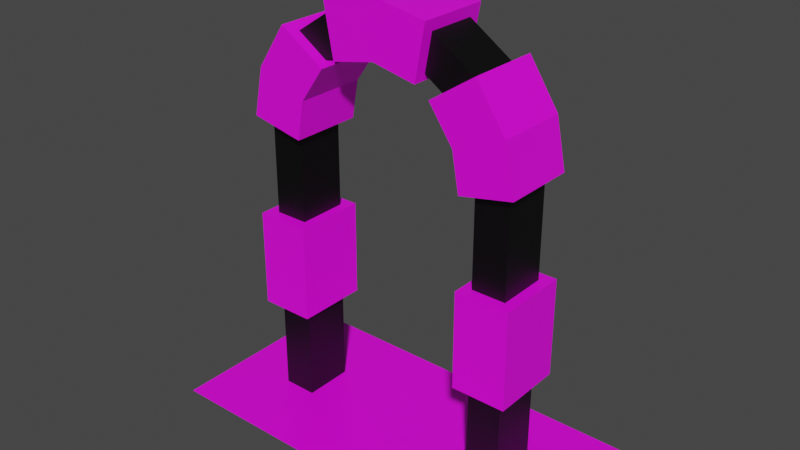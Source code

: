 # Source: portal4.blend  (saved by Blender 2.92.15; exported with 4.5.12 LTS)
import bpy
from mathutils import Matrix  # noqa: F401  (used for matrix-valued properties, if any)

bpy.ops.wm.read_factory_settings(use_empty=True)
scene = bpy.context.scene
scene.name = 'Scene'

# ---- collections
col_collection = bpy.data.collections.new('Collection'); scene.collection.children.link(col_collection)

# ---- materials (node trees are filled in below, after node groups)
mat_material_002 = bpy.data.materials.new('Material.002')
mat_material_002.use_transparent_shadow = False
mat_material_001 = bpy.data.materials.new('Material.001')
mat_material_001.use_transparent_shadow = False

# ---- material node trees
mat_material_002.use_nodes = True; mat_material_002.node_tree.nodes.clear()
_N = mat_material_002.node_tree.nodes; _L = mat_material_002.node_tree.links
n0 = _N.new('ShaderNodeBsdfPrincipled'); n0.name = 'Principled BSDF'; n0.location = (10, 300)
n0.distribution = 'GGX'
n0.subsurface_method = 'BURLEY'
n0.inputs[0].default_value = (0.0, 0.0, 0.0, 1.0)
n0.inputs[3].default_value = 1.45
n0.inputs[27].default_value = (0.0, 0.0, 0.0, 1.0)
n0.inputs[28].default_value = 1.0
n1 = _N.new('ShaderNodeOutputMaterial'); n1.name = 'Material Output'; n1.location = (300, 300)
_L.new(n0.outputs[0], n1.inputs[0])
n1.is_active_output = True
mat_material_001.use_nodes = True; mat_material_001.node_tree.nodes.clear()
_N = mat_material_001.node_tree.nodes; _L = mat_material_001.node_tree.links
n0 = _N.new('ShaderNodeBsdfPrincipled'); n0.name = 'Principled BSDF'; n0.location = (10, 300)
n0.distribution = 'GGX'
n0.subsurface_method = 'BURLEY'
n0.inputs[0].default_value = (1.0, 0.0, 0.9772, 1.0)
n0.inputs[3].default_value = 1.45
n0.inputs[27].default_value = (0.0, 0.0, 0.0, 1.0)
n0.inputs[28].default_value = 1.0
n1 = _N.new('ShaderNodeOutputMaterial'); n1.name = 'Material Output'; n1.location = (300, 300)
_L.new(n0.outputs[0], n1.inputs[0])
n1.is_active_output = True

# ---- world
world_world = bpy.data.worlds.new('World'); scene.world = world_world
world_world.use_nodes = True; world_world.node_tree.nodes.clear()
_N = world_world.node_tree.nodes; _L = world_world.node_tree.links
n0 = _N.new('ShaderNodeOutputWorld'); n0.name = 'World Output'; n0.location = (300, 300)
n1 = _N.new('ShaderNodeBackground'); n1.name = 'Background'; n1.location = (10, 300)
n1.inputs[0].default_value = (0.05088, 0.05088, 0.05088, 1.0)
_L.new(n1.outputs[0], n0.inputs[0])
n0.is_active_output = True
world_world.color = (0.05088, 0.05088, 0.05088)
world_world.use_sun_shadow = False
world_world.sun_shadow_jitter_overblur = 0.0

# ---- meshes
me_plane_002 = bpy.data.meshes.new('Plane.002')
me_plane_002.from_pydata([(-1.0, -1.0, 0.0), (1.0, -1.0, 0.0), (0.0, 2.955, -0.5099), (1.0, -1.0, -0.5099), (0.0, 2.955, -8.545e-08), (-1.0, 1.971, -6.42e-08), (-0.3928, 2.88, -8.384e-08), (-0.7119, 2.667, -7.923e-08), (-0.9251, 2.348, -7.233e-08), (-1.0, -1.0, -0.5099), (1.0, 1.971, -6.42e-08), (0.3928, 2.88, -8.384e-08), (0.7119, 2.667, -7.923e-08), (0.9251, 2.348, -7.233e-08), (-1.0, 1.971, -0.5099), (-0.3928, 2.88, -0.5099), (-0.7119, 2.667, -0.5099), (-0.9251, 2.348, -0.5099), (1.0, 1.971, -0.5099), (0.3928, 2.88, -0.5099), (0.7119, 2.667, -0.5099), (0.9251, 2.348, -0.5099), (1.254, 2.484, -0.5099), (0.9637, 2.919, -0.5099), (0.5278, 3.21, -0.5099), (0.0, 3.31, -0.5099), (0.5278, 3.21, -8.384e-08), (0.0, 3.31, -8.545e-08), (1.349, 2.006, -0.5099), (-1.349, 2.006, -6.42e-08), (-1.349, -1.0, 0.0), (1.349, -1.0, 0.0), (1.349, 2.006, -6.42e-08), (1.254, 2.484, -7.233e-08), (0.9637, 2.919, -7.923e-08), (1.349, -1.0, -0.5099), (-1.349, 2.006, -0.5099), (-1.349, -1.0, -0.5099), (-0.5278, 3.21, -8.384e-08), (-0.9637, 2.919, -7.923e-08), (-1.254, 2.484, -7.233e-08), (-0.5278, 3.21, -0.5099), (-0.9637, 2.919, -0.5099), (-1.254, 2.484, -0.5099)], [], [(7, 16, 15, 6), (10, 18, 3, 1), (4, 2, 19, 11), (13, 21, 18, 10), (8, 17, 16, 7), (12, 20, 21, 13), (5, 14, 17, 8), (0, 9, 14, 5), (6, 15, 2, 4), (11, 19, 20, 12), (39, 38, 41, 42), (32, 31, 35, 28), (27, 26, 24, 25), (33, 32, 28, 22), (40, 39, 42, 43), (34, 33, 22, 23), (29, 40, 43, 36), (30, 29, 36, 37), (38, 27, 25, 41), (26, 34, 23, 24), (14, 9, 37, 36), (18, 21, 22, 28), (16, 17, 43, 42), (6, 4, 27, 38), (0, 5, 29, 30), (17, 14, 36, 43), (7, 6, 38, 39), (10, 1, 31, 32), (8, 7, 39, 40), (13, 10, 32, 33), (1, 3, 35, 31), (5, 8, 40, 29), (12, 13, 33, 34), (21, 20, 23, 22), (20, 19, 24, 23), (9, 0, 30, 37), (11, 12, 34, 26), (19, 2, 25, 24), (2, 15, 41, 25), (3, 18, 28, 35), (4, 11, 26, 27), (15, 16, 42, 41)])
_uv = me_plane_002.uv_layers.new(name='UVMap')
_uv.uv.foreach_set('vector', [0.0, 0.0, 0.0, 0.0, 0.0, 0.0, 0.0, 0.0, 0.0, 0.0, 0.0, 0.0, 0.0, 0.0, 0.0, 0.0, 0.0, 0.0, 0.0, 0.0, 0.0, 0.0, 0.0, 0.0, 0.0, 0.0, 0.0, 0.0, 0.0, 0.0, 0.0, 0.0, 0.0, 0.0, 0.0, 0.0, 0.0, 0.0, 0.0, 0.0, 0.0, 0.0, 0.0, 0.0, 0.0, 0.0, 0.0, 0.0, 0.0, 0.0, 0.0, 0.0, 0.0, 0.0, 0.0, 0.0, 0.0, 0.0, 0.0, 0.0, 0.0, 0.0, 0.0, 0.0, 0.0, 0.0, 0.0, 0.0, 0.0, 0.0, 0.0, 0.0, 0.0, 0.0, 0.0, 0.0, 0.0, 0.0, 0.0, 0.0, 0.0, 0.0, 0.0, 0.0, 0.0, 0.0, 0.0, 0.0, 0.0, 0.0, 0.0, 0.0, 0.0, 0.0, 0.0, 0.0, 0.0, 0.0, 0.0, 0.0, 0.0, 0.0, 0.0, 0.0, 0.0, 0.0, 0.0, 0.0, 0.0, 0.0, 0.0, 0.0, 0.0, 0.0, 0.0, 0.0, 0.0, 0.0, 0.0, 0.0, 0.0, 0.0, 0.0, 0.0, 0.0, 0.0, 0.0, 0.0, 0.0, 0.0, 0.0, 0.0, 0.0, 0.0, 0.0, 0.0, 0.0, 0.0, 0.0, 0.0, 0.0, 0.0, 0.0, 0.0, 0.0, 0.0, 0.0, 0.0, 0.0, 0.0, 0.0, 0.0, 0.0, 0.0, 0.0, 0.0, 0.0, 0.0, 0.0, 0.0, 0.0, 0.0, 0.0, 0.0, 0.0, 0.0, 0.0, 0.0, 0.0, 0.0, 0.0, 0.0, 0.0, 0.0, 0.0, 0.0, 0.0, 0.0, 0.0, 0.0, 0.0, 0.0, 0.0, 0.0, 0.0, 0.0, 0.0, 0.0, 0.0, 0.0, 0.0, 0.0, 0.0, 0.0, 0.0, 0.0, 0.0, 0.0, 0.0, 0.0, 0.0, 0.0, 0.0, 0.0, 0.0, 0.0, 0.0, 0.0, 0.0, 0.0, 0.0, 0.0, 0.0, 0.0, 0.0, 0.0, 0.0, 0.0, 0.0, 0.0, 0.0, 0.0, 0.0, 0.0, 0.0, 0.0, 0.0, 0.0, 0.0, 0.0, 0.0, 0.0, 0.0, 0.0, 0.0, 0.0, 0.0, 0.0, 0.0, 0.0, 0.0, 0.0, 0.0, 0.0, 0.0, 0.0, 0.0, 0.0, 0.0, 0.0, 0.0, 0.0, 0.0, 0.0, 0.0, 0.0, 0.0, 0.0, 0.0, 0.0, 0.0, 0.0, 0.0, 0.0, 0.0, 0.0, 0.0, 0.0, 0.0, 0.0, 0.0, 0.0, 0.0, 0.0, 0.0, 0.0, 0.0, 0.0, 0.0, 0.0, 0.0, 0.0, 0.0, 0.0, 0.0, 0.0, 0.0, 0.0, 0.0, 0.0, 0.0, 0.0, 0.0, 0.0, 0.0, 0.0, 0.0, 0.0, 0.0, 0.0, 0.0, 0.0, 0.0, 0.0, 0.0, 0.0, 0.0, 0.0, 0.0, 0.0, 0.0, 0.0, 0.0, 0.0, 0.0, 0.0, 0.0, 0.0, 0.0, 0.0, 0.0, 0.0, 0.0, 0.0, 0.0, 0.0, 0.0, 0.0, 0.0, 0.0, 0.0, 0.0, 0.0, 0.0, 0.0, 0.0])
me_plane_002.materials.append(mat_material_002)
me_plane_002.use_remesh_fix_poles = True
me_plane_002.use_remesh_preserve_attributes = False
me_plane_002.use_mirror_vertex_groups = False
me_plane_002.update()
me_plane_003 = bpy.data.meshes.new('Plane.003')
me_plane_003.from_pydata([(1.358, 2.527, -0.6262), (1.057, 2.981, -0.6262), (0.5487, 3.32, -0.6262), (0.0, 3.423, -0.6262), (0.5487, 3.32, 0.1163), (0.0, 3.423, 0.1163), (1.459, 2.028, -0.6262), (-1.459, 2.028, 0.1163), (1.459, 2.028, 0.1163), (1.358, 2.527, 0.1163), (1.057, 2.981, 0.1163), (-1.459, 2.028, -0.6262), (-0.5487, 3.32, 0.1163), (-1.057, 2.981, 0.1163), (-1.358, 2.527, 0.1163), (-0.5487, 3.32, -0.6262), (-1.057, 2.981, -0.6262), (-1.358, 2.527, -0.6262), (1.461, 0.001906, 0.1163), (1.461, 1.004, 0.1163), (1.461, 0.001906, -0.6262), (1.461, 1.004, -0.6262), (-1.461, 1.004, 0.1163), (-1.461, 0.001906, 0.1163), (-1.461, 1.004, -0.6262), (-1.461, 0.001906, -0.6262), (0.8435, 2.314, -0.6262), (0.593, 2.673, -0.6262), (0.4465, 2.773, -0.6262), (0.0, 2.866, -0.6262), (0.4465, 2.773, 0.1163), (0.0, 2.866, 0.1163), (0.9138, 1.917, -0.6262), (0.9138, 1.917, 0.1163), (0.8435, 2.314, 0.1163), (0.593, 2.673, 0.1163), (-0.4465, 2.773, 0.1163), (-0.593, 2.673, 0.1163), (-0.8435, 2.314, 0.1163), (-0.9138, 1.917, 0.1163), (-0.4465, 2.773, -0.6262), (-0.593, 2.673, -0.6262), (-0.8435, 2.314, -0.6262), (-0.9138, 1.917, -0.6262), (0.9048, 0.001906, 0.1163), (0.9048, 1.004, 0.1163), (0.9048, 0.001906, -0.6262), (0.9048, 1.004, -0.6262), (-0.9048, 1.004, 0.1163), (-0.9048, 0.001906, 0.1163), (-0.9048, 1.004, -0.6262), (-0.9048, 0.001906, -0.6262), (-1.995, -1.0, 0.7646), (1.995, -1.0, 0.7646), (-1.995, -1.0, -1.235), (1.995, -1.0, -1.235)], [], [(5, 3, 2, 4), (9, 0, 6, 8), (14, 17, 16, 13), (10, 1, 0, 9), (7, 11, 17, 14), (12, 15, 3, 5), (19, 21, 20, 18), (23, 25, 24, 22), (31, 30, 28, 29), (34, 33, 32, 26), (38, 37, 41, 42), (35, 34, 26, 27), (39, 38, 42, 43), (36, 31, 29, 40), (45, 44, 46, 47), (49, 48, 50, 51), (8, 6, 32, 33), (25, 23, 49, 51), (10, 9, 34, 35), (11, 7, 39, 43), (13, 16, 41, 37), (22, 24, 50, 48), (12, 5, 31, 36), (19, 18, 44, 45), (15, 12, 36, 40), (14, 13, 37, 38), (20, 21, 47, 46), (0, 1, 27, 26), (7, 14, 38, 39), (21, 19, 45, 47), (2, 3, 29, 28), (4, 2, 28, 30), (3, 15, 40, 29), (18, 20, 46, 44), (5, 4, 30, 31), (16, 17, 42, 41), (23, 22, 48, 49), (6, 0, 26, 32), (17, 11, 43, 42), (24, 25, 51, 50), (9, 8, 33, 34), (1, 10, 35, 27), (52, 53, 55, 54)])
_uv = me_plane_003.uv_layers.new(name='UVMap')
_uv.uv.foreach_set('vector', [0.0, 0.0, 0.0, 0.0, 0.0, 0.0, 0.0, 0.0, 0.0, 0.0, 0.0, 0.0, 0.0, 0.0, 0.0, 0.0, 0.0, 0.0, 0.0, 0.0, 0.0, 0.0, 0.0, 0.0, 0.0, 0.0, 0.0, 0.0, 0.0, 0.0, 0.0, 0.0, 0.0, 0.0, 0.0, 0.0, 0.0, 0.0, 0.0, 0.0, 0.0, 0.0, 0.0, 0.0, 0.0, 0.0, 0.0, 0.0, 0.0, 0.0, 0.0, 0.0, 0.0, 0.0, 0.0, 0.0, 0.0, 0.0, 0.0, 0.0, 0.0, 0.0, 0.0, 0.0, 0.0, 0.0, 0.0, 0.0, 0.0, 0.0, 0.0, 0.0, 0.0, 0.0, 0.0, 0.0, 0.0, 0.0, 0.0, 0.0, 0.0, 0.0, 0.0, 0.0, 0.0, 0.0, 0.0, 0.0, 0.0, 0.0, 0.0, 0.0, 0.0, 0.0, 0.0, 0.0, 0.0, 0.0, 0.0, 0.0, 0.0, 0.0, 0.0, 0.0, 0.0, 0.0, 0.0, 0.0, 0.0, 0.0, 0.0, 0.0, 0.0, 0.0, 0.0, 0.0, 0.0, 0.0, 0.0, 0.0, 0.0, 0.0, 0.0, 0.0, 0.0, 0.0, 0.0, 0.0, 0.0, 0.0, 0.0, 0.0, 0.0, 0.0, 0.0, 0.0, 0.0, 0.0, 0.0, 0.0, 0.0, 0.0, 0.0, 0.0, 0.0, 0.0, 0.0, 0.0, 0.0, 0.0, 0.0, 0.0, 0.0, 0.0, 0.0, 0.0, 0.0, 0.0, 0.0, 0.0, 0.0, 0.0, 0.0, 0.0, 0.0, 0.0, 0.0, 0.0, 0.0, 0.0, 0.0, 0.0, 0.0, 0.0, 0.0, 0.0, 0.0, 0.0, 0.0, 0.0, 0.0, 0.0, 0.0, 0.0, 0.0, 0.0, 0.0, 0.0, 0.0, 0.0, 0.0, 0.0, 0.0, 0.0, 0.0, 0.0, 0.0, 0.0, 0.0, 0.0, 0.0, 0.0, 0.0, 0.0, 0.0, 0.0, 0.0, 0.0, 0.0, 0.0, 0.0, 0.0, 0.0, 0.0, 0.0, 0.0, 0.0, 0.0, 0.0, 0.0, 0.0, 0.0, 0.0, 0.0, 0.0, 0.0, 0.0, 0.0, 0.0, 0.0, 0.0, 0.0, 0.0, 0.0, 0.0, 0.0, 0.0, 0.0, 0.0, 0.0, 0.0, 0.0, 0.0, 0.0, 0.0, 0.0, 0.0, 0.0, 0.0, 0.0, 0.0, 0.0, 0.0, 0.0, 0.0, 0.0, 0.0, 0.0, 0.0, 0.0, 0.0, 0.0, 0.0, 0.0, 0.0, 0.0, 0.0, 0.0, 0.0, 0.0, 0.0, 0.0, 0.0, 0.0, 0.0, 0.0, 0.0, 0.0, 0.0, 0.0, 0.0, 0.0, 0.0, 0.0, 0.0, 0.0, 0.0, 0.0, 0.0, 0.0, 0.0, 0.0, 0.0, 0.0, 0.0, 0.0, 0.0, 0.0, 0.0, 0.0, 0.0, 0.0, 0.0, 0.0, 0.0, 0.0, 0.0, 0.0, 0.0, 0.0, 0.0, 0.0, 0.0, 0.0, 0.0, 0.0, 0.0, 0.0, 0.0, 0.0, 0.0, 0.0, 0.0, 0.0, 0.0, 0.0, 0.0, 0.0, 0.0, 0.0, 0.0, 0.0, 0.0, 0.0, 0.0, 0.0, 0.0, 0.0, 1.0, 0.0, 1.0, 1.0, 0.0, 1.0])
me_plane_003.materials.append(mat_material_001)
me_plane_003.use_remesh_fix_poles = True
me_plane_003.use_remesh_preserve_attributes = False
me_plane_003.use_mirror_vertex_groups = False
me_plane_003.update()

# ---- objects
ob_plane = bpy.data.objects.new('Plane', me_plane_002)
ob_plane_001 = bpy.data.objects.new('Plane.001', me_plane_003)

# ---- transforms, parenting, visibility, modifiers, constraints
ob_plane.location = (0.0, 0.0, 1.0)
ob_plane.rotation_euler = (1.571, -0.0, 0.0)
ob_plane.lineart.crease_threshold = 0.0
ob_plane_001.location = (0.0, 0.0, 1.0)
ob_plane_001.rotation_euler = (1.571, -0.0, 0.0)
ob_plane_001.lineart.crease_threshold = 0.0

# ---- collection membership
col_collection.objects.link(ob_plane)
col_collection.objects.link(ob_plane_001)

# ---- scene / render settings (as saved in the file)
scene.frame_start = 1; scene.frame_end = 250; scene.frame_set(1)
scene.render.engine = 'BLENDER_EEVEE_NEXT'
scene.cycles.use_denoising = False
scene.cycles.samples = 128
scene.cycles.sampling_pattern = 'TABULATED_SOBOL'
scene.cycles.use_adaptive_sampling = False
scene.cycles.use_light_tree = False
scene.view_settings.view_transform = 'Filmic'
bpy.context.view_layer.update()

# ---- added for rendering (the .blend has no active camera and no usable light): camera, sun
cam_auto = bpy.data.cameras.new('AutoCamera')
cam_auto.lens = 50.0
cam_auto.sensor_width = 36.0
cam_auto.clip_end = 1000.0
ob_auto_camera = bpy.data.objects.new('AutoCamera', cam_auto)
scene.collection.objects.link(ob_auto_camera)
ob_auto_camera.location = (5.81331, -6.74062, 6.8619)
ob_auto_camera.rotation_euler = (1.09748, -7.21219e-08, 0.694738)
scene.camera = ob_auto_camera
light_auto_sun = bpy.data.lights.new('AutoSun', 'SUN')
light_auto_sun.energy = 3.0
light_auto_sun.angle = 0.0523599
ob_auto_sun = bpy.data.objects.new('AutoSun', light_auto_sun)
scene.collection.objects.link(ob_auto_sun)
ob_auto_sun.rotation_euler = (0.872665, 0.174533, 0.523599)
bpy.context.view_layer.update()

